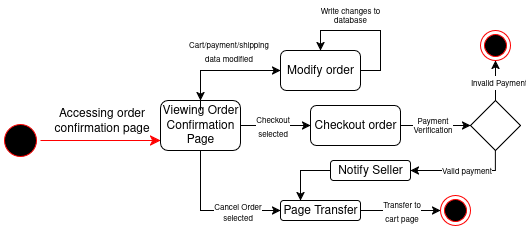

The diagram above was exported from draw.io. Its source (the exported page's mxGraphModel, read from the mxfile embedded in the PNG):
<mxGraphModel dx="691" dy="391" grid="1" gridSize="10" guides="1" tooltips="1" connect="1" arrows="1" fold="1" page="1" pageScale="1" pageWidth="850" pageHeight="1100" math="0" shadow="0">
  <root>
    <mxCell id="0" />
    <mxCell id="1" parent="0" />
    <mxCell id="yZiA34tdovg2DBZ_JHbi-1" value="" style="ellipse;html=1;shape=startState;fillColor=#000000;strokeColor=light-dark(#FF0000,#FFFFFF);" vertex="1" parent="1">
      <mxGeometry x="40" y="240" width="40" height="40" as="geometry" />
    </mxCell>
    <mxCell id="yZiA34tdovg2DBZ_JHbi-2" value="" style="edgeStyle=orthogonalEdgeStyle;html=1;verticalAlign=bottom;endArrow=classic;endSize=8;strokeColor=light-dark(#FF0000,#FFFFFF);rounded=0;endFill=1;" edge="1" source="yZiA34tdovg2DBZ_JHbi-1" parent="1">
      <mxGeometry relative="1" as="geometry">
        <mxPoint x="200" y="260" as="targetPoint" />
        <Array as="points">
          <mxPoint x="200" y="260" />
        </Array>
      </mxGeometry>
    </mxCell>
    <mxCell id="yZiA34tdovg2DBZ_JHbi-3" value="&lt;font style=&quot;font-size: 12px;&quot;&gt;Accessing order&lt;br&gt;confirmation page&lt;/font&gt;" style="edgeLabel;html=1;align=center;verticalAlign=middle;resizable=0;points=[];" vertex="1" connectable="0" parent="yZiA34tdovg2DBZ_JHbi-2">
      <mxGeometry x="-0.2333" y="-4" relative="1" as="geometry">
        <mxPoint x="14" y="-24" as="offset" />
      </mxGeometry>
    </mxCell>
    <mxCell id="yZiA34tdovg2DBZ_JHbi-4" value="Viewing Order Confirmation Page" style="rounded=1;whiteSpace=wrap;html=1;" vertex="1" parent="1">
      <mxGeometry x="200" y="220" width="80" height="50" as="geometry" />
    </mxCell>
    <mxCell id="yZiA34tdovg2DBZ_JHbi-5" value="" style="endArrow=classic;html=1;rounded=0;" edge="1" parent="1">
      <mxGeometry width="50" height="50" relative="1" as="geometry">
        <mxPoint x="240" y="230" as="sourcePoint" />
        <mxPoint x="320" y="190" as="targetPoint" />
        <Array as="points">
          <mxPoint x="240" y="190" />
        </Array>
      </mxGeometry>
    </mxCell>
    <mxCell id="yZiA34tdovg2DBZ_JHbi-6" value="" style="endArrow=classic;html=1;rounded=0;exitX=0.5;exitY=1;exitDx=0;exitDy=0;" edge="1" parent="1" source="yZiA34tdovg2DBZ_JHbi-4">
      <mxGeometry width="50" height="50" relative="1" as="geometry">
        <mxPoint x="220" y="310" as="sourcePoint" />
        <mxPoint x="320" y="330" as="targetPoint" />
        <Array as="points">
          <mxPoint x="240" y="330" />
        </Array>
      </mxGeometry>
    </mxCell>
    <mxCell id="yZiA34tdovg2DBZ_JHbi-21" value="&lt;div style=&quot;line-height: 100%;&quot;&gt;&lt;font style=&quot;font-size: 8px; line-height: 100%;&quot;&gt;Cancel Order&lt;br&gt;selected&lt;/font&gt;&lt;/div&gt;" style="edgeLabel;html=1;align=center;verticalAlign=middle;resizable=0;points=[];" vertex="1" connectable="0" parent="yZiA34tdovg2DBZ_JHbi-6">
      <mxGeometry x="0.2194" y="3" relative="1" as="geometry">
        <mxPoint x="11" y="3" as="offset" />
      </mxGeometry>
    </mxCell>
    <mxCell id="yZiA34tdovg2DBZ_JHbi-7" value="" style="endArrow=classic;html=1;rounded=0;entryX=0;entryY=0.5;entryDx=0;entryDy=0;" edge="1" parent="1" target="yZiA34tdovg2DBZ_JHbi-9">
      <mxGeometry width="50" height="50" relative="1" as="geometry">
        <mxPoint x="280" y="245" as="sourcePoint" />
        <mxPoint x="320" y="245" as="targetPoint" />
      </mxGeometry>
    </mxCell>
    <mxCell id="yZiA34tdovg2DBZ_JHbi-18" value="&lt;font style=&quot;font-size: 8px;&quot;&gt;Checkout&lt;br&gt;selected&lt;/font&gt;" style="edgeLabel;html=1;align=center;verticalAlign=middle;resizable=0;points=[];" vertex="1" connectable="0" parent="yZiA34tdovg2DBZ_JHbi-7">
      <mxGeometry x="-0.38" relative="1" as="geometry">
        <mxPoint x="9" as="offset" />
      </mxGeometry>
    </mxCell>
    <mxCell id="yZiA34tdovg2DBZ_JHbi-11" style="edgeStyle=orthogonalEdgeStyle;rounded=0;orthogonalLoop=1;jettySize=auto;html=1;entryX=0.5;entryY=0;entryDx=0;entryDy=0;" edge="1" parent="1" source="yZiA34tdovg2DBZ_JHbi-8" target="yZiA34tdovg2DBZ_JHbi-4">
      <mxGeometry relative="1" as="geometry" />
    </mxCell>
    <mxCell id="yZiA34tdovg2DBZ_JHbi-20" value="&lt;font style=&quot;font-size: 8px;&quot;&gt;Cart/payment/shipping&lt;br&gt;data modified&lt;/font&gt;" style="edgeLabel;html=1;align=center;verticalAlign=middle;resizable=0;points=[];" vertex="1" connectable="0" parent="yZiA34tdovg2DBZ_JHbi-11">
      <mxGeometry x="-0.192" y="3" relative="1" as="geometry">
        <mxPoint x="-9" y="-23" as="offset" />
      </mxGeometry>
    </mxCell>
    <mxCell id="yZiA34tdovg2DBZ_JHbi-12" style="edgeStyle=orthogonalEdgeStyle;rounded=0;orthogonalLoop=1;jettySize=auto;html=1;entryX=0.5;entryY=0;entryDx=0;entryDy=0;" edge="1" parent="1" source="yZiA34tdovg2DBZ_JHbi-8" target="yZiA34tdovg2DBZ_JHbi-8">
      <mxGeometry relative="1" as="geometry">
        <mxPoint x="360" y="120" as="targetPoint" />
        <Array as="points">
          <mxPoint x="420" y="190" />
          <mxPoint x="420" y="150" />
          <mxPoint x="360" y="150" />
        </Array>
      </mxGeometry>
    </mxCell>
    <mxCell id="yZiA34tdovg2DBZ_JHbi-8" value="Modify order" style="rounded=1;whiteSpace=wrap;html=1;" vertex="1" parent="1">
      <mxGeometry x="320" y="170" width="80" height="40" as="geometry" />
    </mxCell>
    <mxCell id="yZiA34tdovg2DBZ_JHbi-14" style="edgeStyle=orthogonalEdgeStyle;rounded=0;orthogonalLoop=1;jettySize=auto;html=1;exitX=1;exitY=0.5;exitDx=0;exitDy=0;" edge="1" parent="1" source="yZiA34tdovg2DBZ_JHbi-9">
      <mxGeometry relative="1" as="geometry">
        <mxPoint x="510" y="245" as="targetPoint" />
        <mxPoint x="480" y="244.75" as="sourcePoint" />
        <Array as="points">
          <mxPoint x="490" y="245" />
          <mxPoint x="490" y="245" />
        </Array>
      </mxGeometry>
    </mxCell>
    <mxCell id="yZiA34tdovg2DBZ_JHbi-15" value="&lt;font style=&quot;line-height: 100%;&quot;&gt;Payment&lt;br&gt;Verification&lt;/font&gt;" style="edgeLabel;html=1;align=center;verticalAlign=middle;resizable=0;points=[];spacing=2;fontSize=8;spacingTop=0;" vertex="1" connectable="0" parent="yZiA34tdovg2DBZ_JHbi-14">
      <mxGeometry x="-0.1571" y="1" relative="1" as="geometry">
        <mxPoint x="1" y="1" as="offset" />
      </mxGeometry>
    </mxCell>
    <mxCell id="yZiA34tdovg2DBZ_JHbi-9" value="Checkout order" style="rounded=1;whiteSpace=wrap;html=1;" vertex="1" parent="1">
      <mxGeometry x="350" y="225" width="90" height="40" as="geometry" />
    </mxCell>
    <mxCell id="yZiA34tdovg2DBZ_JHbi-23" style="edgeStyle=orthogonalEdgeStyle;rounded=0;orthogonalLoop=1;jettySize=auto;html=1;entryX=0;entryY=0.5;entryDx=0;entryDy=0;" edge="1" parent="1" source="yZiA34tdovg2DBZ_JHbi-10" target="yZiA34tdovg2DBZ_JHbi-22">
      <mxGeometry relative="1" as="geometry" />
    </mxCell>
    <mxCell id="yZiA34tdovg2DBZ_JHbi-24" value="&lt;font style=&quot;font-size: 8px; line-height: 100%;&quot;&gt;Transfer to&lt;br&gt;cart page&lt;/font&gt;" style="edgeLabel;html=1;align=center;verticalAlign=middle;resizable=0;points=[];" vertex="1" connectable="0" parent="yZiA34tdovg2DBZ_JHbi-23">
      <mxGeometry x="-0.4" y="-1" relative="1" as="geometry">
        <mxPoint x="16" y="-1" as="offset" />
      </mxGeometry>
    </mxCell>
    <mxCell id="yZiA34tdovg2DBZ_JHbi-35" style="edgeStyle=orthogonalEdgeStyle;rounded=0;orthogonalLoop=1;jettySize=auto;html=1;entryX=0.25;entryY=0;entryDx=0;entryDy=0;exitX=0;exitY=0.5;exitDx=0;exitDy=0;" edge="1" parent="1" source="yZiA34tdovg2DBZ_JHbi-32" target="yZiA34tdovg2DBZ_JHbi-10">
      <mxGeometry relative="1" as="geometry">
        <mxPoint x="340" y="310" as="targetPoint" />
        <Array as="points">
          <mxPoint x="340" y="290" />
        </Array>
      </mxGeometry>
    </mxCell>
    <mxCell id="yZiA34tdovg2DBZ_JHbi-10" value="Page Transfer" style="rounded=1;whiteSpace=wrap;html=1;" vertex="1" parent="1">
      <mxGeometry x="320" y="320" width="80" height="20" as="geometry" />
    </mxCell>
    <mxCell id="yZiA34tdovg2DBZ_JHbi-13" value="&lt;div style=&quot;line-height: 80%;&quot;&gt;&lt;font style=&quot;font-size: 8px; line-height: 80%;&quot;&gt;Write changes to database&lt;/font&gt;&lt;/div&gt;" style="text;html=1;align=center;verticalAlign=middle;whiteSpace=wrap;rounded=0;spacing=1;" vertex="1" parent="1">
      <mxGeometry x="350" y="120" width="80" height="30" as="geometry" />
    </mxCell>
    <mxCell id="yZiA34tdovg2DBZ_JHbi-22" value="" style="ellipse;html=1;shape=endState;fillColor=#000000;strokeColor=light-dark(#FF0000,#FFFFFF);" vertex="1" parent="1">
      <mxGeometry x="480" y="315" width="30" height="30" as="geometry" />
    </mxCell>
    <mxCell id="yZiA34tdovg2DBZ_JHbi-27" style="edgeStyle=orthogonalEdgeStyle;rounded=0;orthogonalLoop=1;jettySize=auto;html=1;exitX=0.5;exitY=1;exitDx=0;exitDy=0;entryX=1;entryY=0.5;entryDx=0;entryDy=0;" edge="1" parent="1" target="yZiA34tdovg2DBZ_JHbi-32">
      <mxGeometry relative="1" as="geometry">
        <mxPoint x="535" y="260" as="sourcePoint" />
        <mxPoint x="440" y="335" as="targetPoint" />
        <Array as="points">
          <mxPoint x="535" y="290" />
        </Array>
      </mxGeometry>
    </mxCell>
    <mxCell id="yZiA34tdovg2DBZ_JHbi-31" value="&lt;font style=&quot;font-size: 8px;&quot;&gt;Valid payment&lt;/font&gt;" style="edgeLabel;html=1;align=center;verticalAlign=middle;resizable=0;points=[];" vertex="1" connectable="0" parent="yZiA34tdovg2DBZ_JHbi-27">
      <mxGeometry x="0.0476" y="-1" relative="1" as="geometry">
        <mxPoint as="offset" />
      </mxGeometry>
    </mxCell>
    <mxCell id="yZiA34tdovg2DBZ_JHbi-29" style="edgeStyle=orthogonalEdgeStyle;rounded=0;orthogonalLoop=1;jettySize=auto;html=1;entryX=0.5;entryY=1;entryDx=0;entryDy=0;" edge="1" parent="1" source="yZiA34tdovg2DBZ_JHbi-26" target="yZiA34tdovg2DBZ_JHbi-28">
      <mxGeometry relative="1" as="geometry" />
    </mxCell>
    <mxCell id="yZiA34tdovg2DBZ_JHbi-30" value="&lt;font style=&quot;font-size: 8px;&quot;&gt;Invalid Payment&lt;/font&gt;" style="edgeLabel;html=1;align=center;verticalAlign=middle;resizable=0;points=[];" vertex="1" connectable="0" parent="yZiA34tdovg2DBZ_JHbi-29">
      <mxGeometry x="-0.0727" y="-1" relative="1" as="geometry">
        <mxPoint x="1" as="offset" />
      </mxGeometry>
    </mxCell>
    <mxCell id="yZiA34tdovg2DBZ_JHbi-26" value="" style="rhombus;whiteSpace=wrap;html=1;" vertex="1" parent="1">
      <mxGeometry x="510" y="220" width="50" height="50" as="geometry" />
    </mxCell>
    <mxCell id="yZiA34tdovg2DBZ_JHbi-28" value="" style="ellipse;html=1;shape=endState;fillColor=#000000;strokeColor=light-dark(#FF0000,#FFFFFF);" vertex="1" parent="1">
      <mxGeometry x="520" y="150" width="30" height="30" as="geometry" />
    </mxCell>
    <mxCell id="yZiA34tdovg2DBZ_JHbi-32" value="Notify Seller" style="rounded=1;whiteSpace=wrap;html=1;" vertex="1" parent="1">
      <mxGeometry x="370" y="280" width="80" height="20" as="geometry" />
    </mxCell>
  </root>
</mxGraphModel>